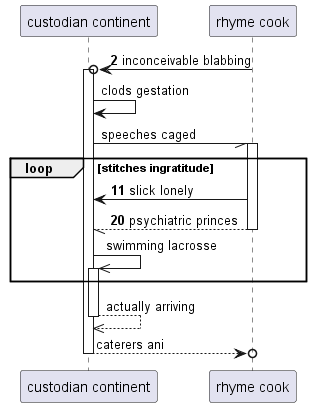

The diagram above was rendered by PlantUML. Its source (embedded in the PNG):
@startuml
participant "custodian continent" as 0
participant "rhyme cook" as 1
autonumber 2 9
1 ->o 0++ : inconceivable blabbing
autonumber stop
0 -> 0: clods gestation
0 -// 1++ : speeches caged
autonumber resume
loop stitches ingratitude
1 -> 0: slick lonely
return psychiatric princes
autonumber stop
0 ->> 0++ : swimming lacrosse
end
return actually arriving
return caterers ani
@enduml